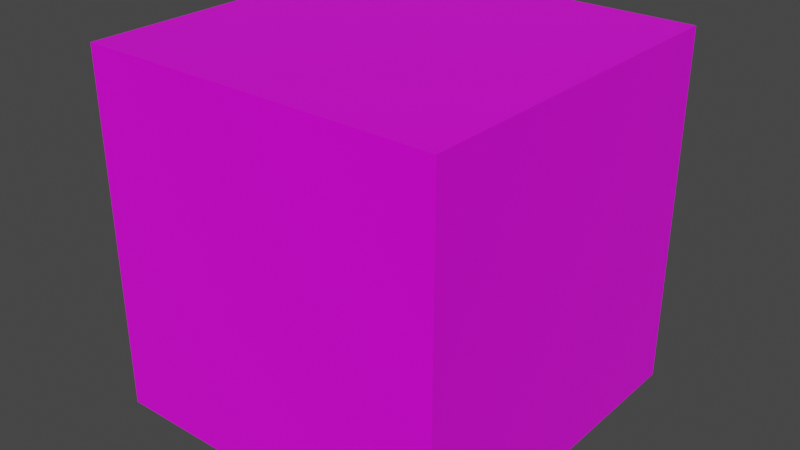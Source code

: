 # Source: package.blend  (saved by Blender 2.93.21; exported with 4.5.12 LTS)
import bpy
from mathutils import Matrix  # noqa: F401  (used for matrix-valued properties, if any)

bpy.ops.wm.read_factory_settings(use_empty=True)
scene = bpy.context.scene
scene.name = 'Scene'

# ---- collections
col_collection = bpy.data.collections.new('Collection'); scene.collection.children.link(col_collection)

# ---- images (referenced by path relative to the original .blend; pixels are not part of the script)
import os
ASSET_DIR = os.environ.get("B2B_ASSET_DIR", "")  # directory of the original .blend (textures are referenced by path, not embedded)
HERE = os.path.dirname(os.path.abspath(__file__))  # packed textures are extracted next to this script under _unpacked/

def load_image(name, relpath, width, height, colorspace="sRGB"):
    """Load a texture the original file referenced (path relative to the .blend, or extracted next to this script)."""
    p = next((c for c in (os.path.join(HERE, relpath), os.path.join(ASSET_DIR, relpath)) if relpath and os.path.exists(c)), "")
    if p:
        img = bpy.data.images.load(p, check_existing=True)
        img.name = name
    else:  # same state as the original file: an image datablock whose file is absent (Cycles renders it pink)
        img = bpy.data.images.new(name, width, height)
        img.source = "FILE"
        img.filepath = "//" + (relpath or name)
    img.colorspace_settings.name = colorspace
    return img
img_package_png = load_image('package.png', 'package.png', 1024, 1024, 'sRGB')

# ---- materials (node trees are filled in below, after node groups)
mat_package = bpy.data.materials.new('package')
mat_package.alpha_threshold = 0.0
mat_package.use_transparent_shadow = False
mat_package.line_color = (0.0, 0.0, 0.0, 1.0)

# ---- material node trees
mat_package.use_nodes = True; mat_package.node_tree.nodes.clear()
_N = mat_package.node_tree.nodes; _L = mat_package.node_tree.links
n0 = _N.new('ShaderNodeOutputMaterial'); n0.name = 'Material Output'; n0.location = (300, 300)
n1 = _N.new('ShaderNodeBsdfPrincipled'); n1.name = 'Principled BSDF'; n1.location = (10, 300)
n1.distribution = 'GGX'
n1.subsurface_method = 'BURLEY'
n1.inputs[2].default_value = 0.4
n1.inputs[3].default_value = 1.45
n1.inputs[27].default_value = (0.0, 0.0, 0.0, 1.0)
n1.inputs[28].default_value = 1.0
n2 = _N.new('ShaderNodeTexImage'); n2.name = 'Image Texture'; n2.location = (475, 68)
n3 = _N.new('ShaderNodeUVMap'); n3.name = 'UV Map'; n3.location = (-413, 61)
n4 = _N.new('ShaderNodeTexImage'); n4.name = 'Image Texture.001'; n4.location = (-280, 280)
n4.image = img_package_png
_L.new(n1.outputs[0], n0.inputs[0])
_L.new(n4.outputs[0], n1.inputs[0])
n0.is_active_output = True

# ---- world
world_world = bpy.data.worlds.new('World'); scene.world = world_world
world_world.use_nodes = True; world_world.node_tree.nodes.clear()
_N = world_world.node_tree.nodes; _L = world_world.node_tree.links
n0 = _N.new('ShaderNodeOutputWorld'); n0.name = 'World Output'; n0.location = (300, 300)
n1 = _N.new('ShaderNodeBackground'); n1.name = 'Background'; n1.location = (10, 300)
n1.inputs[0].default_value = (0.05088, 0.05088, 0.05088, 1.0)
_L.new(n1.outputs[0], n0.inputs[0])
n0.is_active_output = True
world_world.color = (0.05088, 0.05088, 0.05088)
world_world.use_sun_shadow = False
world_world.sun_shadow_jitter_overblur = 0.0

# ---- meshes
me_cube_001 = bpy.data.meshes.new('Cube.001')
me_cube_001.from_pydata([(-1.0, -1.0, -1.0), (-1.0, -1.0, 1.0), (-1.0, 1.0, -1.0), (-1.0, 1.0, 1.0), (1.0, -1.0, -1.0), (1.0, -1.0, 1.0), (1.0, 1.0, -1.0), (1.0, 1.0, 1.0)], [], [(0, 1, 3, 2), (2, 3, 7, 6), (6, 7, 5, 4), (4, 5, 1, 0), (2, 6, 4, 0), (7, 3, 1, 5)])
_uv = me_cube_001.uv_layers.new(name='UVMap')
_uv.uv.foreach_set('vector', [0.375, 0.0, 0.625, 0.0, 0.625, 0.25, 0.375, 0.25, 0.375, 0.25, 0.625, 0.25, 0.625, 0.5, 0.375, 0.5, 0.375, 0.5, 0.625, 0.5, 0.625, 0.75, 0.375, 0.75, 0.375, 0.75, 0.625, 0.75, 0.625, 1.0, 0.375, 1.0, 0.125, 0.5, 0.375, 0.5, 0.375, 0.75, 0.125, 0.75, 0.625, 0.5, 0.875, 0.5, 0.875, 0.75, 0.625, 0.75])
me_cube_001.materials.append(mat_package)
me_cube_001.use_remesh_fix_poles = True
me_cube_001.use_remesh_preserve_attributes = False
me_cube_001.update()

# ---- objects
ob_cube = bpy.data.objects.new('Cube', me_cube_001)

# ---- transforms, parenting, visibility, modifiers, constraints
ob_cube.location = (0.0, 0.0, 0.0)

# ---- collection membership
col_collection.objects.link(ob_cube)

# ---- scene / render settings (as saved in the file)
scene.frame_start = 1; scene.frame_end = 250; scene.frame_set(50)
scene.render.engine = 'BLENDER_EEVEE_NEXT'
scene.render.film_transparent = True
scene.cycles.use_denoising = False
scene.cycles.samples = 128
scene.cycles.sampling_pattern = 'TABULATED_SOBOL'
scene.cycles.use_adaptive_sampling = False
scene.cycles.use_light_tree = False
scene.view_settings.view_transform = 'Filmic'
bpy.context.view_layer.update()

# ---- added for rendering (the .blend has no active camera and no usable light): camera, sun
cam_auto = bpy.data.cameras.new('AutoCamera')
cam_auto.lens = 50.0
cam_auto.sensor_width = 36.0
cam_auto.clip_end = 1000.0
ob_auto_camera = bpy.data.objects.new('AutoCamera', cam_auto)
scene.collection.objects.link(ob_auto_camera)
ob_auto_camera.location = (3.20507, -3.84609, 2.56406)
ob_auto_camera.rotation_euler = (1.09748, -7.21219e-08, 0.694738)
scene.camera = ob_auto_camera
light_auto_sun = bpy.data.lights.new('AutoSun', 'SUN')
light_auto_sun.energy = 3.0
light_auto_sun.angle = 0.0523599
ob_auto_sun = bpy.data.objects.new('AutoSun', light_auto_sun)
scene.collection.objects.link(ob_auto_sun)
ob_auto_sun.rotation_euler = (0.872665, 0.174533, 0.523599)
bpy.context.view_layer.update()
